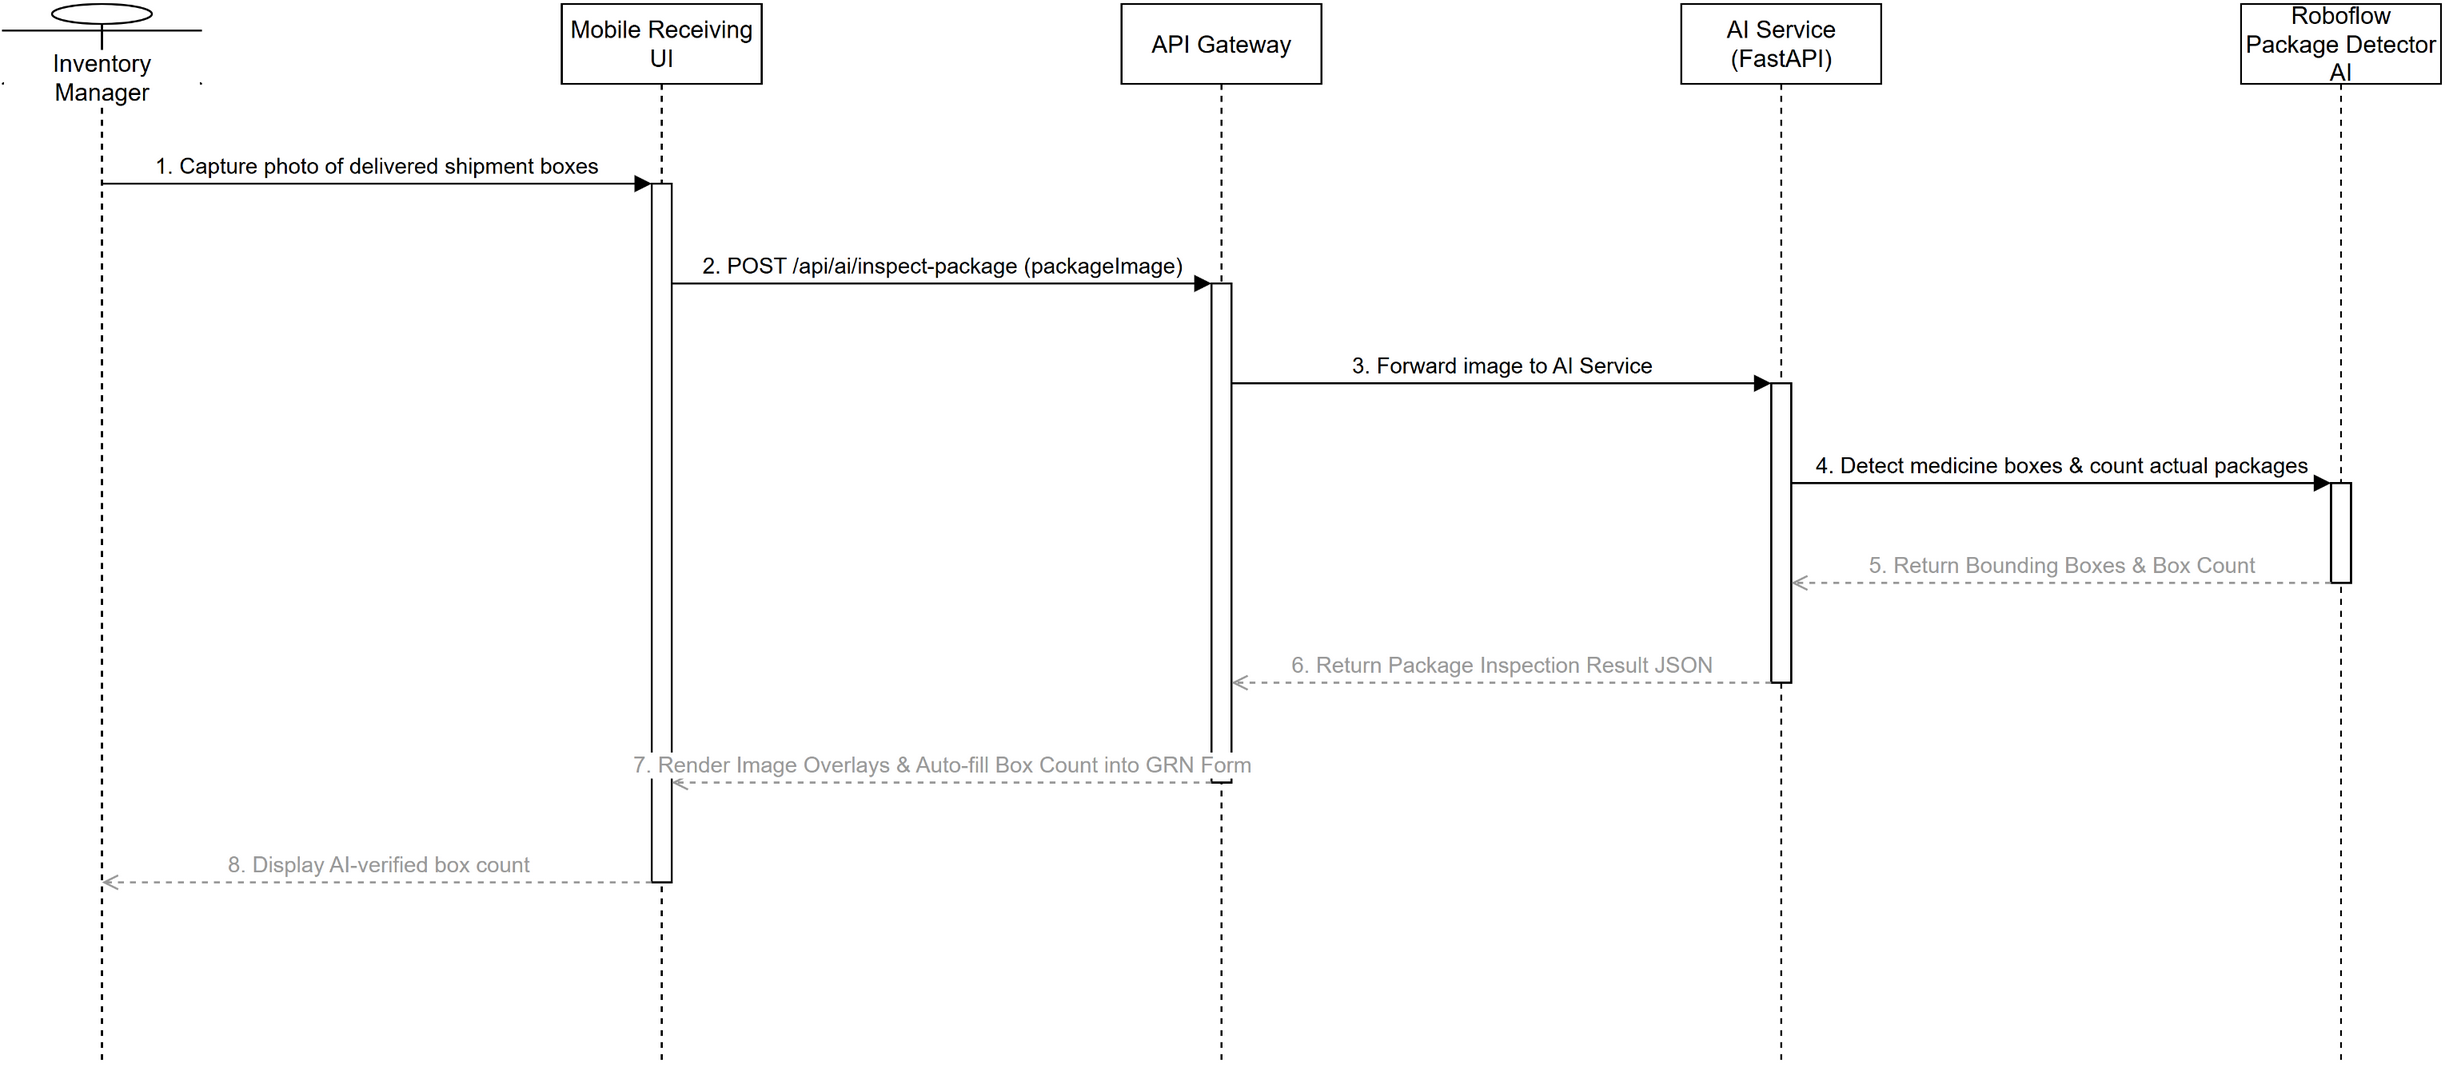

The diagram above was exported from draw.io. Its source (the exported page's mxGraphModel, read from the mxfile embedded in the PNG):
<mxGraphModel dx="800" dy="600" grid="1" gridSize="10" guides="1" tooltips="1" connect="1" arrows="1" fold="1" page="1" pageScale="1" pageWidth="850" pageHeight="1100" math="0" shadow="0">
  <root>
    <mxCell id="0" />
    <mxCell id="1" parent="0" />
    <mxCell id="inv_mgr" value="Inventory Manager" style="shape=umlLifeline;perimeter=lifelinePerimeter;whiteSpace=wrap;html=1;container=1;dropTarget=0;collapsible=0;recursiveResize=0;outlineConnect=0;portConstraint=eastwest;size=40;participant=umlActor;verticalAlign=bottom;spacingBottom=-14;labelBackgroundColor=#ffffff;" vertex="1" parent="1">
      <mxGeometry x="40" y="40" width="100" height="530" as="geometry" />
    </mxCell>
    <mxCell id="ui" value="Mobile Receiving UI" style="shape=umlLifeline;perimeter=lifelinePerimeter;whiteSpace=wrap;html=1;container=1;dropTarget=0;collapsible=0;recursiveResize=0;outlineConnect=0;portConstraint=eastwest;size=40;" vertex="1" parent="1">
      <mxGeometry x="320" y="40" width="100" height="530" as="geometry" />
    </mxCell>
    <mxCell id="gateway" value="API Gateway" style="shape=umlLifeline;perimeter=lifelinePerimeter;whiteSpace=wrap;html=1;container=1;dropTarget=0;collapsible=0;recursiveResize=0;outlineConnect=0;portConstraint=eastwest;size=40;" vertex="1" parent="1">
      <mxGeometry x="600" y="40" width="100" height="530" as="geometry" />
    </mxCell>
    <mxCell id="ai_svc" value="AI Service (FastAPI)" style="shape=umlLifeline;perimeter=lifelinePerimeter;whiteSpace=wrap;html=1;container=1;dropTarget=0;collapsible=0;recursiveResize=0;outlineConnect=0;portConstraint=eastwest;size=40;" vertex="1" parent="1">
      <mxGeometry x="880" y="40" width="100" height="530" as="geometry" />
    </mxCell>
    <mxCell id="vision_ai" value="Roboflow Package Detector AI" style="shape=umlLifeline;perimeter=lifelinePerimeter;whiteSpace=wrap;html=1;container=1;dropTarget=0;collapsible=0;recursiveResize=0;outlineConnect=0;portConstraint=eastwest;size=40;" vertex="1" parent="1">
      <mxGeometry x="1160" y="40" width="100" height="530" as="geometry" />
    </mxCell>
    <mxCell id="act0" value="" style="html=1;points=[];perimeter=orthogonalPerimeter;outlineConnect=0;fillColor=#ffffff;" vertex="1" parent="vision_ai">
      <mxGeometry x="45" y="240" width="10" height="50" as="geometry" />
    </mxCell>
    <mxCell id="act1" value="" style="html=1;points=[];perimeter=orthogonalPerimeter;outlineConnect=0;fillColor=#ffffff;" vertex="1" parent="ai_svc">
      <mxGeometry x="45" y="190" width="10" height="150" as="geometry" />
    </mxCell>
    <mxCell id="act2" value="" style="html=1;points=[];perimeter=orthogonalPerimeter;outlineConnect=0;fillColor=#ffffff;" vertex="1" parent="gateway">
      <mxGeometry x="45" y="140" width="10" height="250" as="geometry" />
    </mxCell>
    <mxCell id="act3" value="" style="html=1;points=[];perimeter=orthogonalPerimeter;outlineConnect=0;fillColor=#ffffff;" vertex="1" parent="ui">
      <mxGeometry x="45" y="90" width="10" height="350" as="geometry" />
    </mxCell>
    <mxCell id="m0" value="1. Capture photo of delivered shipment boxes" style="html=1;verticalAlign=bottom;endArrow=block;curved=0;rounded=0;exitX=0.5;exitY=0.1698;entryX=0;entryY=0.0;" edge="1" parent="1" source="inv_mgr" target="act3">
      <mxGeometry relative="1" as="geometry" />
    </mxCell>
    <mxCell id="m1" value="2. POST /api/ai/inspect-package (packageImage)" style="html=1;verticalAlign=bottom;endArrow=block;curved=0;rounded=0;exitX=1;exitY=0.1429;entryX=0;entryY=0.0;" edge="1" parent="1" source="act3" target="act2">
      <mxGeometry relative="1" as="geometry" />
    </mxCell>
    <mxCell id="m2" value="3. Forward image to AI Service" style="html=1;verticalAlign=bottom;endArrow=block;curved=0;rounded=0;exitX=1;exitY=0.2;entryX=0;entryY=0.0;" edge="1" parent="1" source="act2" target="act1">
      <mxGeometry relative="1" as="geometry" />
    </mxCell>
    <mxCell id="m3" value="4. Detect medicine boxes &amp; count actual packages" style="html=1;verticalAlign=bottom;endArrow=block;curved=0;rounded=0;exitX=1;exitY=0.3333;entryX=0;entryY=0.0;" edge="1" parent="1" source="act1" target="act0">
      <mxGeometry relative="1" as="geometry" />
    </mxCell>
    <mxCell id="m4" value="5. Return Bounding Boxes &amp; Box Count" style="html=1;verticalAlign=bottom;endArrow=open;dashed=1;curved=0;rounded=0;strokeColor=#999999;fontColor=#999999;exitX=0;exitY=1.0;entryX=1;entryY=0.6667;" edge="1" parent="1" source="act0" target="act1">
      <mxGeometry relative="1" as="geometry" />
    </mxCell>
    <mxCell id="m5" value="6. Return Package Inspection Result JSON" style="html=1;verticalAlign=bottom;endArrow=open;dashed=1;curved=0;rounded=0;strokeColor=#999999;fontColor=#999999;exitX=0;exitY=1.0;entryX=1;entryY=0.8;" edge="1" parent="1" source="act1" target="act2">
      <mxGeometry relative="1" as="geometry" />
    </mxCell>
    <mxCell id="m6" value="7. Render Image Overlays &amp; Auto-fill Box Count into GRN Form" style="html=1;verticalAlign=bottom;endArrow=open;dashed=1;curved=0;rounded=0;strokeColor=#999999;fontColor=#999999;exitX=0;exitY=1.0;entryX=1;entryY=0.8571;" edge="1" parent="1" source="act2" target="act3">
      <mxGeometry relative="1" as="geometry" />
    </mxCell>
    <mxCell id="m7" value="8. Display AI-verified box count" style="html=1;verticalAlign=bottom;endArrow=open;dashed=1;curved=0;rounded=0;strokeColor=#999999;fontColor=#999999;exitX=0;exitY=1.0;entryX=0.5;entryY=0.8302;" edge="1" parent="1" source="act3" target="inv_mgr">
      <mxGeometry relative="1" as="geometry" />
    </mxCell>
  </root>
</mxGraphModel>